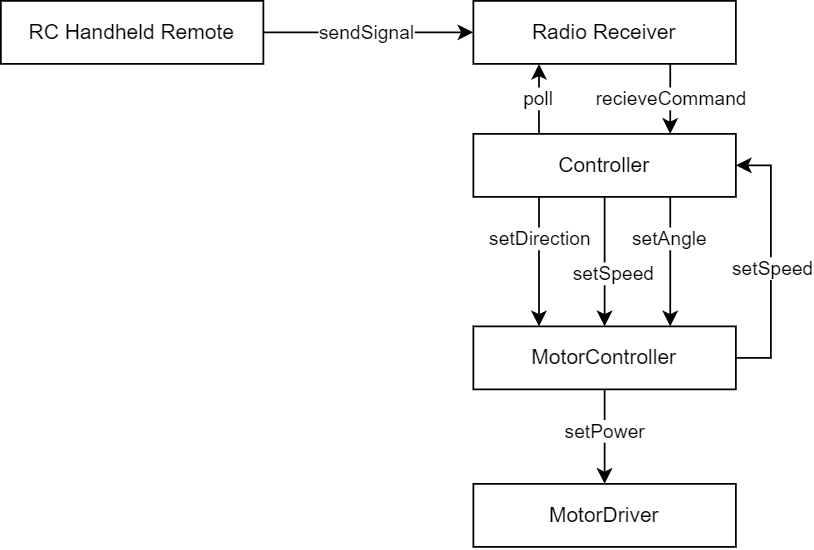

The diagram above was exported from draw.io. Its source (the exported page's mxGraphModel, read from the mxfile embedded in the PNG):
<mxGraphModel dx="981" dy="529" grid="1" gridSize="10" guides="1" tooltips="1" connect="1" arrows="1" fold="1" page="1" pageScale="1" pageWidth="827" pageHeight="1169" math="0" shadow="0">
  <root>
    <mxCell id="WIyWlLk6GJQsqaUBKTNV-0" />
    <mxCell id="WIyWlLk6GJQsqaUBKTNV-1" parent="WIyWlLk6GJQsqaUBKTNV-0" />
    <mxCell id="qPMV7pexCQmCU5n32SVn-6" style="edgeStyle=orthogonalEdgeStyle;rounded=0;orthogonalLoop=1;jettySize=auto;html=1;exitX=1;exitY=0.5;exitDx=0;exitDy=0;" edge="1" parent="WIyWlLk6GJQsqaUBKTNV-1" source="qPMV7pexCQmCU5n32SVn-2" target="qPMV7pexCQmCU5n32SVn-5">
      <mxGeometry relative="1" as="geometry" />
    </mxCell>
    <mxCell id="qPMV7pexCQmCU5n32SVn-7" value="sendSignal" style="edgeLabel;html=1;align=center;verticalAlign=middle;resizable=0;points=[];" vertex="1" connectable="0" parent="qPMV7pexCQmCU5n32SVn-6">
      <mxGeometry x="-0.2375" relative="1" as="geometry">
        <mxPoint x="13" as="offset" />
      </mxGeometry>
    </mxCell>
    <mxCell id="qPMV7pexCQmCU5n32SVn-2" value="RC Handheld Remote" style="rounded=0;whiteSpace=wrap;html=1;" vertex="1" parent="WIyWlLk6GJQsqaUBKTNV-1">
      <mxGeometry x="160" y="174" width="150" height="36" as="geometry" />
    </mxCell>
    <mxCell id="qPMV7pexCQmCU5n32SVn-10" value="recieveCommand" style="edgeStyle=orthogonalEdgeStyle;rounded=0;orthogonalLoop=1;jettySize=auto;html=1;exitX=0.75;exitY=1;exitDx=0;exitDy=0;entryX=0.75;entryY=0;entryDx=0;entryDy=0;" edge="1" parent="WIyWlLk6GJQsqaUBKTNV-1" source="qPMV7pexCQmCU5n32SVn-5" target="qPMV7pexCQmCU5n32SVn-8">
      <mxGeometry relative="1" as="geometry" />
    </mxCell>
    <mxCell id="qPMV7pexCQmCU5n32SVn-5" value="Radio Receiver" style="rounded=0;whiteSpace=wrap;html=1;" vertex="1" parent="WIyWlLk6GJQsqaUBKTNV-1">
      <mxGeometry x="430" y="174" width="150" height="36" as="geometry" />
    </mxCell>
    <mxCell id="qPMV7pexCQmCU5n32SVn-9" value="poll" style="edgeStyle=orthogonalEdgeStyle;rounded=0;orthogonalLoop=1;jettySize=auto;html=1;exitX=0.25;exitY=0;exitDx=0;exitDy=0;entryX=0.25;entryY=1;entryDx=0;entryDy=0;" edge="1" parent="WIyWlLk6GJQsqaUBKTNV-1" source="qPMV7pexCQmCU5n32SVn-8" target="qPMV7pexCQmCU5n32SVn-5">
      <mxGeometry relative="1" as="geometry">
        <Array as="points">
          <mxPoint x="468" y="240" />
          <mxPoint x="468" y="240" />
        </Array>
      </mxGeometry>
    </mxCell>
    <mxCell id="qPMV7pexCQmCU5n32SVn-13" value="setDirection" style="edgeStyle=orthogonalEdgeStyle;rounded=0;orthogonalLoop=1;jettySize=auto;html=1;exitX=0.25;exitY=1;exitDx=0;exitDy=0;entryX=0.25;entryY=0;entryDx=0;entryDy=0;" edge="1" parent="WIyWlLk6GJQsqaUBKTNV-1" source="qPMV7pexCQmCU5n32SVn-8" target="qPMV7pexCQmCU5n32SVn-11">
      <mxGeometry x="-0.3514" relative="1" as="geometry">
        <mxPoint as="offset" />
      </mxGeometry>
    </mxCell>
    <mxCell id="qPMV7pexCQmCU5n32SVn-15" value="setSpeed" style="edgeStyle=orthogonalEdgeStyle;rounded=0;orthogonalLoop=1;jettySize=auto;html=1;exitX=0.5;exitY=1;exitDx=0;exitDy=0;entryX=0.5;entryY=0;entryDx=0;entryDy=0;" edge="1" parent="WIyWlLk6GJQsqaUBKTNV-1" source="qPMV7pexCQmCU5n32SVn-8" target="qPMV7pexCQmCU5n32SVn-11">
      <mxGeometry x="0.1892" y="5" relative="1" as="geometry">
        <mxPoint as="offset" />
      </mxGeometry>
    </mxCell>
    <mxCell id="qPMV7pexCQmCU5n32SVn-8" value="Controller" style="rounded=0;whiteSpace=wrap;html=1;" vertex="1" parent="WIyWlLk6GJQsqaUBKTNV-1">
      <mxGeometry x="430" y="250" width="150" height="36" as="geometry" />
    </mxCell>
    <mxCell id="qPMV7pexCQmCU5n32SVn-14" value="setAngle" style="edgeStyle=orthogonalEdgeStyle;rounded=0;orthogonalLoop=1;jettySize=auto;html=1;exitX=0.75;exitY=0;exitDx=0;exitDy=0;entryX=0.75;entryY=1;entryDx=0;entryDy=0;startArrow=classic;startFill=1;endArrow=none;endFill=0;" edge="1" parent="WIyWlLk6GJQsqaUBKTNV-1" source="qPMV7pexCQmCU5n32SVn-11" target="qPMV7pexCQmCU5n32SVn-8">
      <mxGeometry x="0.3514" relative="1" as="geometry">
        <mxPoint as="offset" />
      </mxGeometry>
    </mxCell>
    <mxCell id="qPMV7pexCQmCU5n32SVn-17" style="edgeStyle=orthogonalEdgeStyle;rounded=0;orthogonalLoop=1;jettySize=auto;html=1;exitX=1;exitY=0.5;exitDx=0;exitDy=0;entryX=1;entryY=0.5;entryDx=0;entryDy=0;startArrow=none;startFill=0;endArrow=classic;endFill=1;" edge="1" parent="WIyWlLk6GJQsqaUBKTNV-1" source="qPMV7pexCQmCU5n32SVn-11" target="qPMV7pexCQmCU5n32SVn-8">
      <mxGeometry relative="1" as="geometry" />
    </mxCell>
    <mxCell id="qPMV7pexCQmCU5n32SVn-18" value="setSpeed" style="edgeLabel;html=1;align=center;verticalAlign=middle;resizable=0;points=[];" vertex="1" connectable="0" parent="qPMV7pexCQmCU5n32SVn-17">
      <mxGeometry x="-0.04" y="-1" relative="1" as="geometry">
        <mxPoint as="offset" />
      </mxGeometry>
    </mxCell>
    <mxCell id="qPMV7pexCQmCU5n32SVn-20" style="edgeStyle=orthogonalEdgeStyle;rounded=0;orthogonalLoop=1;jettySize=auto;html=1;exitX=0.5;exitY=1;exitDx=0;exitDy=0;entryX=0.5;entryY=0;entryDx=0;entryDy=0;startArrow=none;startFill=0;endArrow=classic;endFill=1;" edge="1" parent="WIyWlLk6GJQsqaUBKTNV-1" source="qPMV7pexCQmCU5n32SVn-11" target="qPMV7pexCQmCU5n32SVn-19">
      <mxGeometry relative="1" as="geometry" />
    </mxCell>
    <mxCell id="qPMV7pexCQmCU5n32SVn-21" value="setPower" style="edgeLabel;html=1;align=center;verticalAlign=middle;resizable=0;points=[];" vertex="1" connectable="0" parent="qPMV7pexCQmCU5n32SVn-20">
      <mxGeometry x="-0.1961" y="1" relative="1" as="geometry">
        <mxPoint x="-1" y="2" as="offset" />
      </mxGeometry>
    </mxCell>
    <mxCell id="qPMV7pexCQmCU5n32SVn-11" value="MotorController" style="rounded=0;whiteSpace=wrap;html=1;" vertex="1" parent="WIyWlLk6GJQsqaUBKTNV-1">
      <mxGeometry x="430" y="360" width="150" height="36" as="geometry" />
    </mxCell>
    <mxCell id="qPMV7pexCQmCU5n32SVn-19" value="MotorDriver" style="rounded=0;whiteSpace=wrap;html=1;" vertex="1" parent="WIyWlLk6GJQsqaUBKTNV-1">
      <mxGeometry x="430" y="450" width="150" height="36" as="geometry" />
    </mxCell>
  </root>
</mxGraphModel>